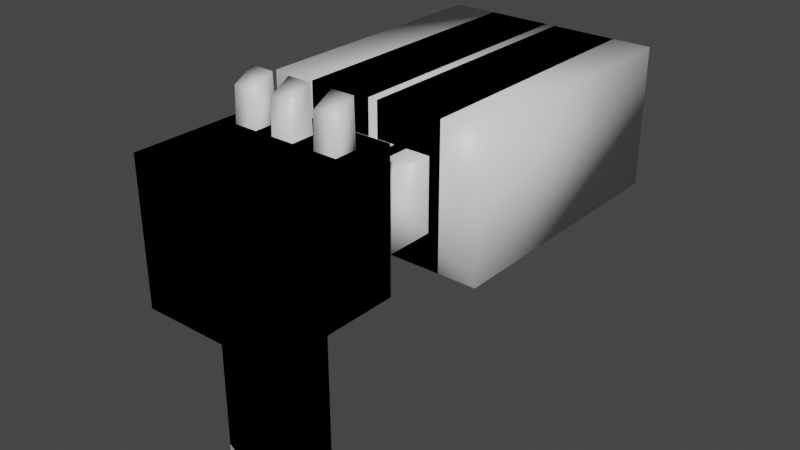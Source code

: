 # Source: SingleShot.blend  (saved by Blender 2.82.7; exported with 4.5.12 LTS)
import bpy
from mathutils import Matrix  # noqa: F401  (used for matrix-valued properties, if any)

bpy.ops.wm.read_factory_settings(use_empty=True)
scene = bpy.context.scene
scene.name = 'Scene'

# ---- collections
col_collection = bpy.data.collections.new('Collection'); scene.collection.children.link(col_collection)

# ---- materials (node trees are filled in below, after node groups)
mat_material = bpy.data.materials.new('Material')
mat_material.alpha_threshold = 0.0
mat_material.use_transparent_shadow = False
mat_material.line_color = (0.0, 0.0, 0.0, 1.0)

# ---- material node trees
mat_material.use_nodes = True; mat_material.node_tree.nodes.clear()
_N = mat_material.node_tree.nodes; _L = mat_material.node_tree.links
n0 = _N.new('ShaderNodeOutputMaterial'); n0.name = 'Material Output'; n0.location = (300, 300)
n1 = _N.new('ShaderNodeBsdfPrincipled'); n1.name = 'Principled BSDF'; n1.location = (10, 300)
n1.distribution = 'GGX'
n1.subsurface_method = 'BURLEY'
n1.inputs[2].default_value = 0.4
n1.inputs[3].default_value = 1.45
n1.inputs[27].default_value = (0.0, 0.0, 0.0, 1.0)
n1.inputs[28].default_value = 1.0
_L.new(n1.outputs[0], n0.inputs[0])
n0.is_active_output = True

# ---- world
world_world = bpy.data.worlds.new('World'); scene.world = world_world
world_world.use_nodes = True; world_world.node_tree.nodes.clear()
_N = world_world.node_tree.nodes; _L = world_world.node_tree.links
n0 = _N.new('ShaderNodeOutputWorld'); n0.name = 'World Output'; n0.location = (300, 300)
n1 = _N.new('ShaderNodeBackground'); n1.name = 'Background'; n1.location = (10, 300)
n1.inputs[0].default_value = (0.05088, 0.05088, 0.05088, 1.0)
_L.new(n1.outputs[0], n0.inputs[0])
n0.is_active_output = True
world_world.color = (0.05088, 0.05088, 0.05088)
world_world.use_sun_shadow = False
world_world.sun_shadow_jitter_overblur = 0.0

# ---- meshes
me_cube = bpy.data.meshes.new('Cube')
me_cube.from_pydata([(0.2495, -0.4369, 1.363), (0.2168, -0.6992, 0.6342), (0.07955, -0.7755, 1.592), (0.2168, -1.133, 0.6342), (-0.2495, -0.4369, 1.363), (-0.2168, -0.6992, 0.6342), (-0.07955, -0.7755, 1.592), (-0.2168, -1.133, 0.6342), (-0.2495, -0.4369, 0.8637), (-0.4791, -1.395, 0.6342), (0.2495, -0.4369, 0.8637), (0.4791, -1.395, 0.6342), (-0.2168, -0.6992, -0.5571), (-0.2168, -1.133, -0.5571), (0.2168, -0.6992, -0.5571), (0.2168, -1.133, -0.5571), (0.4791, -0.4369, 0.6342), (-0.4791, -0.4369, 0.6342), (0.07955, -0.6164, 1.592), (-0.07955, -0.6164, 1.592), (0.2495, -0.02211, 0.8637), (-0.2495, -0.02211, 0.8637), (0.2495, -0.02211, 1.363), (-0.2495, -0.02211, 1.363), (0.4977, -0.02211, 0.6155), (-0.4977, -0.02211, 0.6155), (0.4977, -0.02211, 1.611), (-0.4977, -0.02211, 1.611), (0.4977, 1.879, 0.6155), (-0.4977, 1.879, 0.6155), (0.4977, 1.879, 1.611), (-0.4977, 1.879, 1.611), (0.4791, -1.395, 1.592), (-0.4791, -1.395, 1.592), (0.4791, -0.4369, 1.592), (-0.4791, -0.4369, 1.592), (0.07955, -0.7656, 1.822), (-0.07955, -0.7656, 1.822), (0.07955, -0.6263, 1.899), (-0.07955, -0.6263, 1.899)], [], [(2, 18, 38, 36), (11, 32, 33, 9), (9, 33, 35, 17), (1, 3, 15, 14), (16, 34, 32, 11), (10, 8, 21, 20), (5, 7, 9, 17), (1, 5, 17, 16), (7, 3, 11, 9), (3, 1, 16, 11), (12, 14, 15, 13), (5, 1, 14, 12), (3, 7, 13, 15), (7, 5, 12, 13), (8, 10, 16, 17), (10, 0, 34, 16), (4, 8, 17, 35), (0, 4, 35, 34), (23, 22, 26, 27), (4, 0, 22, 23), (0, 10, 20, 22), (8, 4, 23, 21), (25, 27, 31, 29), (22, 20, 24, 26), (21, 23, 27, 25), (20, 21, 25, 24), (29, 31, 30, 28), (24, 25, 29, 28), (27, 26, 30, 31), (26, 24, 28, 30), (2, 6, 33, 32), (18, 2, 32, 34), (6, 19, 35, 33), (19, 18, 34, 35), (38, 39, 37, 36), (19, 6, 37, 39), (6, 2, 36, 37), (18, 19, 39, 38)])
me_cube.polygons.foreach_set('use_smooth', [True] * 38)
_uv = me_cube.uv_layers.new(name='UVMap')
_uv.uv.foreach_set('vector', [0.7292, 0.6458, 0.7292, 0.6042, 0.7292, 0.6042, 0.7292, 0.6458, 0.375, 0.75, 0.625, 0.75, 0.625, 1.0, 0.375, 1.0, 0.375, 0.0, 0.625, 0.0, 0.625, 0.25, 0.375, 0.25, 0.3066, 0.5684, 0.3066, 0.6816, 0.3066, 0.6816, 0.3066, 0.5684, 0.375, 0.5, 0.625, 0.5, 0.625, 0.75, 0.375, 0.75, 0.4349, 0.4401, 0.4349, 0.3099, 0.4349, 0.3099, 0.4349, 0.4401, 0.1934, 0.5684, 0.1934, 0.6816, 0.125, 0.75, 0.125, 0.5, 0.3066, 0.5684, 0.1934, 0.5684, 0.125, 0.5, 0.375, 0.5, 0.1934, 0.6816, 0.3066, 0.6816, 0.375, 0.75, 0.125, 0.75, 0.3066, 0.6816, 0.3066, 0.5684, 0.375, 0.5, 0.375, 0.75, 0.1934, 0.5684, 0.3066, 0.5684, 0.3066, 0.6816, 0.1934, 0.6816, 0.1934, 0.5684, 0.3066, 0.5684, 0.3066, 0.5684, 0.1934, 0.5684, 0.3066, 0.6816, 0.1934, 0.6816, 0.1934, 0.6816, 0.3066, 0.6816, 0.1934, 0.6816, 0.1934, 0.5684, 0.1934, 0.5684, 0.1934, 0.6816, 0.4349, 0.3099, 0.4349, 0.4401, 0.375, 0.5, 0.375, 0.25, 0.4349, 0.4401, 0.5651, 0.4401, 0.625, 0.5, 0.375, 0.5, 0.5651, 0.3099, 0.4349, 0.3099, 0.375, 0.25, 0.625, 0.25, 0.5651, 0.4401, 0.5651, 0.3099, 0.625, 0.25, 0.625, 0.5, 0.5651, 0.3099, 0.5651, 0.4401, 0.5651, 0.4401, 0.5651, 0.3099, 0.5651, 0.3099, 0.5651, 0.4401, 0.5651, 0.4401, 0.5651, 0.3099, 0.5651, 0.4401, 0.4349, 0.4401, 0.4349, 0.4401, 0.5651, 0.4401, 0.4349, 0.3099, 0.5651, 0.3099, 0.5651, 0.3099, 0.4349, 0.3099, 0.4349, 0.3099, 0.5651, 0.3099, 0.5651, 0.3099, 0.4349, 0.3099, 0.5651, 0.4401, 0.4349, 0.4401, 0.4349, 0.4401, 0.5651, 0.4401, 0.4349, 0.3099, 0.5651, 0.3099, 0.5651, 0.3099, 0.4349, 0.3099, 0.4349, 0.4401, 0.4349, 0.3099, 0.4349, 0.3099, 0.4349, 0.4401, 0.4349, 0.3099, 0.5651, 0.3099, 0.5651, 0.4401, 0.4349, 0.4401, 0.4349, 0.4401, 0.4349, 0.3099, 0.4349, 0.3099, 0.4349, 0.4401, 0.5651, 0.3099, 0.5651, 0.4401, 0.5651, 0.4401, 0.5651, 0.3099, 0.5651, 0.4401, 0.4349, 0.4401, 0.4349, 0.4401, 0.5651, 0.4401, 0.7292, 0.6458, 0.7708, 0.6458, 0.875, 0.75, 0.625, 0.75, 0.7292, 0.6042, 0.7292, 0.6458, 0.625, 0.75, 0.625, 0.5, 0.7708, 0.6458, 0.7708, 0.6042, 0.875, 0.5, 0.875, 0.75, 0.7708, 0.6042, 0.7292, 0.6042, 0.625, 0.5, 0.875, 0.5, 0.7292, 0.6042, 0.7708, 0.6042, 0.7708, 0.6458, 0.7292, 0.6458, 0.7708, 0.6042, 0.7708, 0.6458, 0.7708, 0.6458, 0.7708, 0.6042, 0.7708, 0.6458, 0.7292, 0.6458, 0.7292, 0.6458, 0.7708, 0.6458, 0.7292, 0.6042, 0.7708, 0.6042, 0.7708, 0.6042, 0.7292, 0.6042])
me_cube.materials.append(mat_material)
me_cube.use_remesh_preserve_volume = False
me_cube.use_remesh_preserve_attributes = False
me_cube.use_mirror_vertex_groups = False
me_cube.update()
me_cube_001 = bpy.data.meshes.new('Cube.001')
me_cube_001.from_pydata([(0.4198, -0.4369, 1.363), (0.2168, -0.6992, 0.6342), (-0.2027, -0.7755, 1.592), (0.2168, -1.133, 0.6342), (0.1571, -0.4369, 1.363), (-0.2168, -0.6992, 0.6342), (-0.3618, -0.7755, 1.592), (-0.2168, -1.133, 0.6342), (-0.2495, -0.4369, 0.8637), (-0.4791, -1.395, 0.6342), (0.2495, -0.4369, 0.8637), (0.4791, -1.395, 0.6342), (-0.2168, -0.6992, -0.5571), (-0.2168, -1.133, -0.5571), (0.2168, -0.6992, -0.5571), (0.2168, -1.133, -0.5571), (0.4791, -0.4369, 0.6342), (-0.4791, -0.4369, 0.6342), (0.07955, -0.6164, 1.592), (-0.3618, -0.6164, 1.592), (0.4198, -0.02211, 0.8637), (0.1571, -0.02211, 0.8637), (0.4198, -0.02211, 1.363), (0.1571, -0.02211, 1.363), (0.7724, -0.02211, 0.6155), (0.02649, -0.02211, 0.6155), (0.7724, -0.02211, 1.611), (0.02649, -0.02211, 1.611), (0.7724, 1.879, 0.6155), (0.02649, 1.879, 0.6155), (0.7724, 1.879, 1.611), (0.02649, 1.879, 1.611), (0.4791, -1.395, 1.592), (-0.4791, -1.395, 1.592), (0.4791, -0.4369, 1.592), (-0.4791, -0.4369, 1.592), (-0.2027, -0.7656, 1.822), (-0.3618, -0.7656, 1.822), (-0.2027, -0.6263, 1.899), (-0.3618, -0.6263, 1.899), (0.4198, -0.4369, 0.8637), (0.1571, -0.4369, 0.8637), (0.2495, -0.4369, 1.363), (-0.2495, -0.4369, 1.363), (-0.1708, -0.4369, 1.363), (-0.4334, -0.4369, 1.363), (-0.1708, -0.02211, 0.8637), (-0.4334, -0.02211, 0.8637), (-0.1708, -0.02211, 1.363), (-0.4334, -0.02211, 1.363), (-0.04015, -0.02211, 0.6155), (-0.8081, -0.02211, 0.6155), (-0.04015, -0.02211, 1.611), (-0.8081, -0.02211, 1.611), (-0.04015, 1.879, 0.6155), (-0.8081, 1.879, 0.6155), (-0.04015, 1.879, 1.611), (-0.8081, 1.879, 1.611), (-0.1708, -0.4369, 0.8637), (-0.4334, -0.4369, 0.8637), (0.07955, -0.7755, 1.592), (-0.07955, -0.7755, 1.592), (-0.2027, -0.6164, 1.592), (-0.07955, -0.6164, 1.592), (0.3948, -0.7755, 1.592), (0.2357, -0.7755, 1.592), (0.2357, -0.6164, 1.592), (0.3948, -0.7656, 1.822), (0.2357, -0.7656, 1.822), (0.3948, -0.6263, 1.899), (0.2357, -0.6263, 1.899), (0.3948, -0.6164, 1.592)], [], [(2, 62, 38, 36), (11, 32, 33, 9), (9, 33, 35, 17), (1, 3, 15, 14), (16, 34, 32, 11), (40, 41, 21, 20), (5, 7, 9, 17), (1, 5, 17, 16), (7, 3, 11, 9), (3, 1, 16, 11), (12, 14, 15, 13), (5, 1, 14, 12), (3, 7, 13, 15), (7, 5, 12, 13), (8, 10, 16, 17), (10, 42, 34, 16), (43, 8, 17, 35), (42, 43, 35, 34), (23, 22, 26, 27), (4, 0, 22, 23), (0, 40, 20, 22), (41, 4, 23, 21), (25, 27, 31, 29), (22, 20, 24, 26), (21, 23, 27, 25), (20, 21, 25, 24), (29, 31, 30, 28), (24, 25, 29, 28), (27, 26, 30, 31), (26, 24, 28, 30), (60, 61, 33, 32), (18, 60, 32, 34), (61, 63, 35, 33), (63, 18, 34, 35), (38, 39, 37, 36), (19, 6, 37, 39), (6, 2, 36, 37), (62, 19, 39, 38), (58, 59, 47, 46), (49, 48, 52, 53), (45, 44, 48, 49), (44, 58, 46, 48), (59, 45, 49, 47), (51, 53, 57, 55), (48, 46, 50, 52), (47, 49, 53, 51), (46, 47, 51, 50), (55, 57, 56, 54), (50, 51, 55, 54), (53, 52, 56, 57), (52, 50, 54, 56), (10, 8, 43, 42), (64, 71, 69, 67), (69, 70, 68, 67), (66, 65, 68, 70), (65, 64, 67, 68), (71, 66, 70, 69), (60, 18, 63, 61)])
me_cube_001.polygons.foreach_set('use_smooth', [True] * 58)
_uv = me_cube_001.uv_layers.new(name='UVMap')
_uv.uv.foreach_set('vector', [0.7292, 0.6458, 0.7292, 0.6042, 0.7292, 0.6042, 0.7292, 0.6458, 0.375, 0.75, 0.625, 0.75, 0.625, 1.0, 0.375, 1.0, 0.375, 0.0, 0.625, 0.0, 0.625, 0.25, 0.375, 0.25, 0.3066, 0.5684, 0.3066, 0.6816, 0.3066, 0.6816, 0.3066, 0.5684, 0.375, 0.5, 0.625, 0.5, 0.625, 0.75, 0.375, 0.75, 0.4349, 0.4401, 0.4349, 0.3099, 0.4349, 0.3099, 0.4349, 0.4401, 0.1934, 0.5684, 0.1934, 0.6816, 0.125, 0.75, 0.125, 0.5, 0.3066, 0.5684, 0.1934, 0.5684, 0.125, 0.5, 0.375, 0.5, 0.1934, 0.6816, 0.3066, 0.6816, 0.375, 0.75, 0.125, 0.75, 0.3066, 0.6816, 0.3066, 0.5684, 0.375, 0.5, 0.375, 0.75, 0.1934, 0.5684, 0.3066, 0.5684, 0.3066, 0.6816, 0.1934, 0.6816, 0.1934, 0.5684, 0.3066, 0.5684, 0.3066, 0.5684, 0.1934, 0.5684, 0.3066, 0.6816, 0.1934, 0.6816, 0.1934, 0.6816, 0.3066, 0.6816, 0.1934, 0.6816, 0.1934, 0.5684, 0.1934, 0.5684, 0.1934, 0.6816, 0.4349, 0.3099, 0.4349, 0.4401, 0.375, 0.5, 0.375, 0.25, 0.4349, 0.4401, 0.5651, 0.4401, 0.625, 0.5, 0.375, 0.5, 0.5651, 0.3099, 0.4349, 0.3099, 0.375, 0.25, 0.625, 0.25, 0.5651, 0.4401, 0.5651, 0.3099, 0.625, 0.25, 0.625, 0.5, 0.5651, 0.3099, 0.5651, 0.4401, 0.5651, 0.4401, 0.5651, 0.3099, 0.5651, 0.3099, 0.5651, 0.4401, 0.5651, 0.4401, 0.5651, 0.3099, 0.5651, 0.4401, 0.4349, 0.4401, 0.4349, 0.4401, 0.5651, 0.4401, 0.4349, 0.3099, 0.5651, 0.3099, 0.5651, 0.3099, 0.4349, 0.3099, 0.4349, 0.3099, 0.5651, 0.3099, 0.5651, 0.3099, 0.4349, 0.3099, 0.5651, 0.4401, 0.4349, 0.4401, 0.4349, 0.4401, 0.5651, 0.4401, 0.4349, 0.3099, 0.5651, 0.3099, 0.5651, 0.3099, 0.4349, 0.3099, 0.4349, 0.4401, 0.4349, 0.3099, 0.4349, 0.3099, 0.4349, 0.4401, 0.4349, 0.3099, 0.5651, 0.3099, 0.5651, 0.4401, 0.4349, 0.4401, 0.4349, 0.4401, 0.4349, 0.3099, 0.4349, 0.3099, 0.4349, 0.4401, 0.5651, 0.3099, 0.5651, 0.4401, 0.5651, 0.4401, 0.5651, 0.3099, 0.5651, 0.4401, 0.4349, 0.4401, 0.4349, 0.4401, 0.5651, 0.4401, 0.7292, 0.6458, 0.7708, 0.6458, 0.875, 0.75, 0.625, 0.75, 0.7292, 0.6042, 0.7292, 0.6458, 0.625, 0.75, 0.625, 0.5, 0.7708, 0.6458, 0.7708, 0.6042, 0.875, 0.5, 0.875, 0.75, 0.7708, 0.6042, 0.7292, 0.6042, 0.625, 0.5, 0.875, 0.5, 0.7292, 0.6042, 0.7708, 0.6042, 0.7708, 0.6458, 0.7292, 0.6458, 0.7708, 0.6042, 0.7708, 0.6458, 0.7708, 0.6458, 0.7708, 0.6042, 0.7708, 0.6458, 0.7292, 0.6458, 0.7292, 0.6458, 0.7708, 0.6458, 0.7292, 0.6042, 0.7708, 0.6042, 0.7708, 0.6042, 0.7292, 0.6042, 0.4349, 0.4401, 0.4349, 0.3099, 0.4349, 0.3099, 0.4349, 0.4401, 0.5651, 0.3099, 0.5651, 0.4401, 0.5651, 0.4401, 0.5651, 0.3099, 0.5651, 0.3099, 0.5651, 0.4401, 0.5651, 0.4401, 0.5651, 0.3099, 0.5651, 0.4401, 0.4349, 0.4401, 0.4349, 0.4401, 0.5651, 0.4401, 0.4349, 0.3099, 0.5651, 0.3099, 0.5651, 0.3099, 0.4349, 0.3099, 0.4349, 0.3099, 0.5651, 0.3099, 0.5651, 0.3099, 0.4349, 0.3099, 0.5651, 0.4401, 0.4349, 0.4401, 0.4349, 0.4401, 0.5651, 0.4401, 0.4349, 0.3099, 0.5651, 0.3099, 0.5651, 0.3099, 0.4349, 0.3099, 0.4349, 0.4401, 0.4349, 0.3099, 0.4349, 0.3099, 0.4349, 0.4401, 0.4349, 0.3099, 0.5651, 0.3099, 0.5651, 0.4401, 0.4349, 0.4401, 0.4349, 0.4401, 0.4349, 0.3099, 0.4349, 0.3099, 0.4349, 0.4401, 0.5651, 0.3099, 0.5651, 0.4401, 0.5651, 0.4401, 0.5651, 0.3099, 0.5651, 0.4401, 0.4349, 0.4401, 0.4349, 0.4401, 0.5651, 0.4401, 0.4349, 0.4401, 0.4349, 0.3099, 0.5651, 0.3099, 0.5651, 0.4401, 0.7292, 0.6458, 0.7292, 0.6042, 0.7292, 0.6042, 0.7292, 0.6458, 0.7292, 0.6042, 0.7708, 0.6042, 0.7708, 0.6458, 0.7292, 0.6458, 0.7708, 0.6042, 0.7708, 0.6458, 0.7708, 0.6458, 0.7708, 0.6042, 0.7708, 0.6458, 0.7292, 0.6458, 0.7292, 0.6458, 0.7708, 0.6458, 0.7292, 0.6042, 0.7708, 0.6042, 0.7708, 0.6042, 0.7292, 0.6042, 0.7292, 0.6458, 0.7292, 0.6042, 0.7708, 0.6042, 0.7708, 0.6458])
me_cube_001.materials.append(mat_material)
me_cube_001.use_remesh_preserve_volume = False
me_cube_001.use_remesh_preserve_attributes = False
me_cube_001.use_mirror_vertex_groups = False
me_cube_001.update()

# ---- objects
ob_singleshot = bpy.data.objects.new('SingleShot', me_cube)
ob_doubleshot = bpy.data.objects.new('DoubleShot', me_cube_001)

# ---- transforms, parenting, visibility, modifiers, constraints
ob_singleshot.location = (0.0, 0.0, 0.0)
ob_singleshot.lock_rotations_4d = False
ob_singleshot.empty_display_type = 'ARROWS'
ob_singleshot.lineart.crease_threshold = 0.0
ob_doubleshot.location = (0.0, 0.0, 0.0)
ob_doubleshot.lock_rotations_4d = False
ob_doubleshot.empty_display_type = 'ARROWS'
ob_doubleshot.lineart.crease_threshold = 0.0

# ---- collection membership
col_collection.objects.link(ob_singleshot)
col_collection.objects.link(ob_doubleshot)

# ---- scene / render settings (as saved in the file)
scene.frame_start = 1; scene.frame_end = 250; scene.frame_set(1)
scene.render.engine = 'BLENDER_EEVEE_NEXT'
scene.cycles.use_denoising = False
scene.cycles.samples = 128
scene.cycles.sampling_pattern = 'TABULATED_SOBOL'
scene.cycles.use_adaptive_sampling = False
scene.cycles.use_light_tree = False
scene.view_settings.view_transform = 'Filmic'
bpy.context.view_layer.update()

# ---- added for rendering (the .blend has no active camera and no usable light): camera, sun
cam_auto = bpy.data.cameras.new('AutoCamera')
cam_auto.lens = 50.0
cam_auto.sensor_width = 36.0
cam_auto.clip_end = 1000.0
ob_auto_camera = bpy.data.objects.new('AutoCamera', cam_auto)
scene.collection.objects.link(ob_auto_camera)
ob_auto_camera.location = (4.04156, -4.62949, 3.91868)
ob_auto_camera.rotation_euler = (1.09748, -7.21219e-08, 0.694738)
scene.camera = ob_auto_camera
light_auto_sun = bpy.data.lights.new('AutoSun', 'SUN')
light_auto_sun.energy = 3.0
light_auto_sun.angle = 0.0523599
ob_auto_sun = bpy.data.objects.new('AutoSun', light_auto_sun)
scene.collection.objects.link(ob_auto_sun)
ob_auto_sun.rotation_euler = (0.872665, 0.174533, 0.523599)
bpy.context.view_layer.update()
